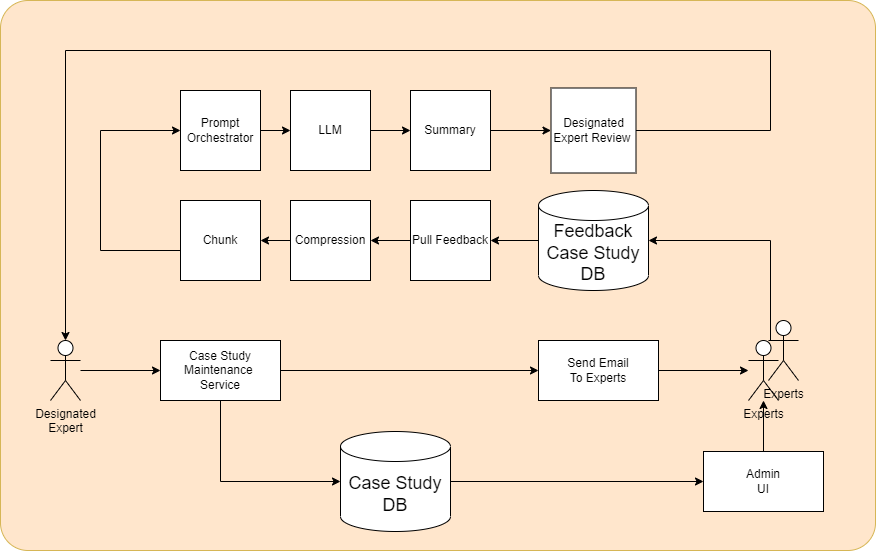

The diagram above was exported from draw.io. Its source (the exported page's mxGraphModel, read from the mxfile embedded in the PNG):
<mxGraphModel dx="1434" dy="-1364" grid="1" gridSize="10" guides="1" tooltips="1" connect="1" arrows="1" fold="1" page="1" pageScale="1" pageWidth="850" pageHeight="1100" math="0" shadow="0">
  <root>
    <mxCell id="0" />
    <mxCell id="1" parent="0" />
    <mxCell id="l5qofCnx2_nZpzXv-2Li-149" value="" style="rounded=1;whiteSpace=wrap;html=1;arcSize=5;fillColor=#FFE6CC;strokeColor=#d6b656;" vertex="1" parent="1">
      <mxGeometry x="110" y="2430" width="875" height="550" as="geometry" />
    </mxCell>
    <mxCell id="l5qofCnx2_nZpzXv-2Li-142" style="edgeStyle=orthogonalEdgeStyle;rounded=0;orthogonalLoop=1;jettySize=auto;html=1;" edge="1" parent="1" source="112" target="124">
      <mxGeometry relative="1" as="geometry" />
    </mxCell>
    <mxCell id="112" value="&lt;div style=&quot;font-size: 18px;&quot;&gt;Case Study&lt;/div&gt;&lt;div style=&quot;font-size: 18px;&quot;&gt;DB&lt;/div&gt;" style="shape=cylinder3;whiteSpace=wrap;html=1;boundedLbl=1;backgroundOutline=1;size=15;" parent="1" vertex="1">
      <mxGeometry x="450" y="2861" width="110" height="100" as="geometry" />
    </mxCell>
    <mxCell id="113" value="Designated&lt;br&gt;Expert" style="shape=umlActor;verticalLabelPosition=bottom;verticalAlign=top;html=1;outlineConnect=0;" parent="1" vertex="1">
      <mxGeometry x="160" y="2770" width="30" height="60" as="geometry" />
    </mxCell>
    <mxCell id="l5qofCnx2_nZpzXv-2Li-147" style="edgeStyle=orthogonalEdgeStyle;rounded=0;orthogonalLoop=1;jettySize=auto;html=1;" edge="1" parent="1" source="116" target="118">
      <mxGeometry relative="1" as="geometry" />
    </mxCell>
    <mxCell id="l5qofCnx2_nZpzXv-2Li-148" style="edgeStyle=orthogonalEdgeStyle;rounded=0;orthogonalLoop=1;jettySize=auto;html=1;entryX=0;entryY=0.5;entryDx=0;entryDy=0;entryPerimeter=0;" edge="1" parent="1" source="116" target="112">
      <mxGeometry relative="1" as="geometry">
        <Array as="points">
          <mxPoint x="330" y="2911" />
        </Array>
      </mxGeometry>
    </mxCell>
    <mxCell id="116" value="Case Study&lt;br&gt;Maintenance&amp;nbsp;&lt;br&gt;Service" style="rounded=0;whiteSpace=wrap;html=1;" parent="1" vertex="1">
      <mxGeometry x="270" y="2770" width="120" height="60" as="geometry" />
    </mxCell>
    <mxCell id="117" style="edgeStyle=orthogonalEdgeStyle;rounded=0;orthogonalLoop=1;jettySize=auto;html=1;" parent="1" source="113" target="116" edge="1">
      <mxGeometry relative="1" as="geometry" />
    </mxCell>
    <mxCell id="118" value="Send Email&lt;br&gt;To Experts" style="rounded=0;whiteSpace=wrap;html=1;" parent="1" vertex="1">
      <mxGeometry x="648" y="2770" width="120" height="60" as="geometry" />
    </mxCell>
    <mxCell id="119" value="" style="group" parent="1" vertex="1" connectable="0">
      <mxGeometry x="858" y="2750" width="50" height="80" as="geometry" />
    </mxCell>
    <mxCell id="120" value="Experts" style="shape=umlActor;verticalLabelPosition=bottom;verticalAlign=top;html=1;outlineConnect=0;" parent="119" vertex="1">
      <mxGeometry y="20" width="30" height="60" as="geometry" />
    </mxCell>
    <mxCell id="121" value="Experts" style="shape=umlActor;verticalLabelPosition=bottom;verticalAlign=top;html=1;outlineConnect=0;" parent="119" vertex="1">
      <mxGeometry x="20" width="30" height="60" as="geometry" />
    </mxCell>
    <mxCell id="122" style="edgeStyle=orthogonalEdgeStyle;rounded=0;orthogonalLoop=1;jettySize=auto;html=1;" parent="1" source="118" target="120" edge="1">
      <mxGeometry relative="1" as="geometry" />
    </mxCell>
    <mxCell id="124" value="Admin&lt;br&gt;UI" style="rounded=0;whiteSpace=wrap;html=1;" parent="1" vertex="1">
      <mxGeometry x="813" y="2881" width="120" height="60" as="geometry" />
    </mxCell>
    <mxCell id="125" style="edgeStyle=orthogonalEdgeStyle;rounded=0;orthogonalLoop=1;jettySize=auto;html=1;" parent="1" source="124" target="120" edge="1">
      <mxGeometry relative="1" as="geometry" />
    </mxCell>
    <mxCell id="l5qofCnx2_nZpzXv-2Li-143" style="edgeStyle=orthogonalEdgeStyle;rounded=0;orthogonalLoop=1;jettySize=auto;html=1;" edge="1" parent="1" source="127" target="129">
      <mxGeometry relative="1" as="geometry" />
    </mxCell>
    <mxCell id="127" value="&lt;div style=&quot;font-size: 18px;&quot;&gt;Feedback&lt;/div&gt;&lt;div style=&quot;font-size: 18px;&quot;&gt;Case Study&lt;/div&gt;&lt;div style=&quot;font-size: 18px;&quot;&gt;DB&lt;/div&gt;" style="shape=cylinder3;whiteSpace=wrap;html=1;boundedLbl=1;backgroundOutline=1;size=15;" parent="1" vertex="1">
      <mxGeometry x="648" y="2620" width="110" height="100" as="geometry" />
    </mxCell>
    <mxCell id="128" style="edgeStyle=orthogonalEdgeStyle;rounded=0;orthogonalLoop=1;jettySize=auto;html=1;entryX=1;entryY=0.5;entryDx=0;entryDy=0;entryPerimeter=0;" parent="1" source="120" target="127" edge="1">
      <mxGeometry relative="1" as="geometry">
        <Array as="points">
          <mxPoint x="880" y="2670" />
        </Array>
      </mxGeometry>
    </mxCell>
    <mxCell id="129" value="Pull Feedback" style="whiteSpace=wrap;html=1;aspect=fixed;" parent="1" vertex="1">
      <mxGeometry x="520" y="2630" width="80" height="80" as="geometry" />
    </mxCell>
    <mxCell id="130" value="Compression" style="whiteSpace=wrap;html=1;aspect=fixed;" parent="1" vertex="1">
      <mxGeometry x="400" y="2630" width="80" height="80" as="geometry" />
    </mxCell>
    <mxCell id="131" style="edgeStyle=orthogonalEdgeStyle;rounded=0;orthogonalLoop=1;jettySize=auto;html=1;" parent="1" source="129" target="130" edge="1">
      <mxGeometry relative="1" as="geometry" />
    </mxCell>
    <mxCell id="132" value="Chunk" style="whiteSpace=wrap;html=1;aspect=fixed;" parent="1" vertex="1">
      <mxGeometry x="290" y="2630" width="80" height="80" as="geometry" />
    </mxCell>
    <mxCell id="133" style="edgeStyle=orthogonalEdgeStyle;rounded=0;orthogonalLoop=1;jettySize=auto;html=1;" parent="1" source="130" target="132" edge="1">
      <mxGeometry relative="1" as="geometry" />
    </mxCell>
    <mxCell id="134" value="Prompt Orchestrator" style="whiteSpace=wrap;html=1;aspect=fixed;" parent="1" vertex="1">
      <mxGeometry x="290" y="2520" width="80" height="80" as="geometry" />
    </mxCell>
    <mxCell id="135" style="edgeStyle=orthogonalEdgeStyle;rounded=0;orthogonalLoop=1;jettySize=auto;html=1;entryX=0;entryY=0.5;entryDx=0;entryDy=0;" parent="1" source="132" target="134" edge="1">
      <mxGeometry relative="1" as="geometry">
        <Array as="points">
          <mxPoint x="210" y="2680" />
          <mxPoint x="210" y="2560" />
        </Array>
      </mxGeometry>
    </mxCell>
    <mxCell id="l5qofCnx2_nZpzXv-2Li-145" style="edgeStyle=orthogonalEdgeStyle;rounded=0;orthogonalLoop=1;jettySize=auto;html=1;" edge="1" parent="1" source="137" target="140">
      <mxGeometry relative="1" as="geometry" />
    </mxCell>
    <mxCell id="137" value="LLM" style="whiteSpace=wrap;html=1;aspect=fixed;" parent="1" vertex="1">
      <mxGeometry x="400" y="2520" width="80" height="80" as="geometry" />
    </mxCell>
    <mxCell id="138" value="" style="edgeStyle=orthogonalEdgeStyle;rounded=0;orthogonalLoop=1;jettySize=auto;html=1;" parent="1" source="134" target="137" edge="1">
      <mxGeometry relative="1" as="geometry" />
    </mxCell>
    <mxCell id="l5qofCnx2_nZpzXv-2Li-146" style="edgeStyle=orthogonalEdgeStyle;rounded=0;orthogonalLoop=1;jettySize=auto;html=1;" edge="1" parent="1" source="140" target="142">
      <mxGeometry relative="1" as="geometry" />
    </mxCell>
    <mxCell id="140" value="Summary" style="whiteSpace=wrap;html=1;aspect=fixed;" parent="1" vertex="1">
      <mxGeometry x="520" y="2520" width="80" height="80" as="geometry" />
    </mxCell>
    <mxCell id="141" style="edgeStyle=orthogonalEdgeStyle;rounded=0;orthogonalLoop=1;jettySize=auto;html=1;" parent="1" source="142" target="113" edge="1">
      <mxGeometry relative="1" as="geometry">
        <Array as="points">
          <mxPoint x="880" y="2560" />
          <mxPoint x="880" y="2480" />
          <mxPoint x="175" y="2480" />
        </Array>
      </mxGeometry>
    </mxCell>
    <mxCell id="142" value="Designated Expert Review&amp;nbsp;" style="whiteSpace=wrap;html=1;aspect=fixed;" parent="1" vertex="1">
      <mxGeometry x="660.5" y="2517.5" width="85" height="85" as="geometry" />
    </mxCell>
  </root>
</mxGraphModel>